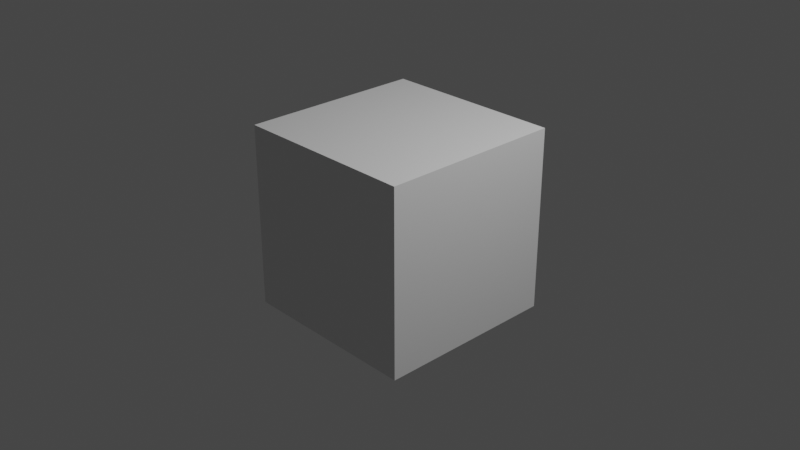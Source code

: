 # Source: clearblock.blend  (saved by Blender 3.6.11; exported with 4.5.12 LTS)
import bpy
from mathutils import Matrix  # noqa: F401  (used for matrix-valued properties, if any)

bpy.ops.wm.read_factory_settings(use_empty=True)
scene = bpy.context.scene
scene.name = 'Scene'

# ---- collections
col_collection = bpy.data.collections.new('Collection'); scene.collection.children.link(col_collection)

# ---- materials (node trees are filled in below, after node groups)
mat_x = bpy.data.materials.new('マテリアル')
mat_x.use_transparent_shadow = False
mat_material = bpy.data.materials.new('Material')
mat_material.alpha_threshold = 0.0
mat_material.use_transparent_shadow = False
mat_material.roughness = 0.5
mat_material.line_color = (0.0, 0.0, 0.0, 1.0)

# ---- material node trees
mat_x.use_nodes = True; mat_x.node_tree.nodes.clear()
_N = mat_x.node_tree.nodes; _L = mat_x.node_tree.links
n0 = _N.new('ShaderNodeBsdfPrincipled'); n0.name = 'プリンシプルBSDF'; n0.location = (10, 300)
n0.distribution = 'GGX'
n0.subsurface_method = 'RANDOM_WALK_SKIN'
n0.inputs[0].default_value = (1.0, 1.0, 1.0, 1.0)
n0.inputs[3].default_value = 1.45
n0.inputs[27].default_value = (1.0, 0.6305, 0.0, 1.0)
n0.inputs[28].default_value = 460.7
n1 = _N.new('ShaderNodeOutputMaterial'); n1.name = 'マテリアル出力'; n1.location = (300, 300)
_L.new(n0.outputs[0], n1.inputs[0])
n1.is_active_output = True
mat_material.use_nodes = True; mat_material.node_tree.nodes.clear()
_N = mat_material.node_tree.nodes; _L = mat_material.node_tree.links
n0 = _N.new('ShaderNodeOutputMaterial'); n0.name = 'Material Output'; n0.location = (300, 300)
n1 = _N.new('ShaderNodeBsdfPrincipled'); n1.name = 'Principled BSDF'; n1.location = (10, 300)
n1.distribution = 'GGX'
n1.subsurface_method = 'RANDOM_WALK_SKIN'
n1.inputs[3].default_value = 1.45
n1.inputs[27].default_value = (0.0, 0.0, 0.0, 1.0)
n1.inputs[28].default_value = 1.0
_L.new(n1.outputs[0], n0.inputs[0])
n0.is_active_output = True

# ---- world
world_world = bpy.data.worlds.new('World'); scene.world = world_world
world_world.use_nodes = True; world_world.node_tree.nodes.clear()
_N = world_world.node_tree.nodes; _L = world_world.node_tree.links
n0 = _N.new('ShaderNodeOutputWorld'); n0.name = 'World Output'; n0.location = (300, 300)
n1 = _N.new('ShaderNodeBackground'); n1.name = 'Background'; n1.location = (10, 300)
n1.inputs[0].default_value = (0.05088, 0.05088, 0.05088, 1.0)
_L.new(n1.outputs[0], n0.inputs[0])
n0.is_active_output = True
world_world.color = (0.05088, 0.05088, 0.05088)
world_world.use_sun_shadow = False
world_world.sun_shadow_jitter_overblur = 0.0

# ---- cameras
cam_camera = bpy.data.cameras.new('Camera')
cam_camera.clip_end = 100.0
cam_camera.ortho_scale = 7.314

# ---- lights
light_light = bpy.data.lights.new('Light', 'POINT')
light_light.transmission_factor = 0.0
light_light.energy = 1000.0
light_light.shadow_soft_size = 0.1
light_light.shadow_maximum_resolution = 0.006
light_light.use_absolute_resolution = True

# ---- meshes
me_cube = bpy.data.meshes.new('Cube')
me_cube.from_pydata([(1.0, 1.0, 1.0), (1.0, 1.0, -1.0), (1.0, -1.0, 1.0), (1.0, -1.0, -1.0), (-1.0, 1.0, 1.0), (-1.0, 1.0, -1.0), (-1.0, -1.0, 1.0), (-1.0, -1.0, -1.0)], [], [(0, 4, 6, 2), (3, 2, 6, 7), (7, 6, 4, 5), (5, 1, 3, 7), (1, 0, 2, 3), (5, 4, 0, 1)])
_uv = me_cube.uv_layers.new(name='UVMap')
_uv.uv.foreach_set('vector', [0.625, 0.5, 0.875, 0.5, 0.875, 0.75, 0.625, 0.75, 0.375, 0.75, 0.625, 0.75, 0.625, 1.0, 0.375, 1.0, 0.375, 0.0, 0.625, 0.0, 0.625, 0.25, 0.375, 0.25, 0.125, 0.5, 0.375, 0.5, 0.375, 0.75, 0.125, 0.75, 0.375, 0.5, 0.625, 0.5, 0.625, 0.75, 0.375, 0.75, 0.375, 0.25, 0.625, 0.25, 0.625, 0.5, 0.375, 0.5])
me_cube.materials.append(mat_material)
me_cube.use_mirror_vertex_groups = False
me_cube.update()

# ---- curves / text
txt_x = bpy.data.curves.new('テキスト', 'FONT')
txt_x.dimensions = '2D'
txt_x.body = 'G\n'
txt_x.materials.append(mat_x)
txt_x.bevel_depth = 0.001
txt_x.fill_mode = 'NONE'
txt_x.align_x = 'CENTER'

# ---- objects
ob_x = bpy.data.objects.new('テキスト', txt_x)
ob_cube = bpy.data.objects.new('Cube', me_cube)
ob_light = bpy.data.objects.new('Light', light_light)
ob_camera = bpy.data.objects.new('Camera', cam_camera)

# ---- transforms, parenting, visibility, modifiers, constraints
ob_x.location = (0.0, 0.0, 0.0)
ob_x.rotation_euler = (1.571, -0.0, 0.0)
ob_cube.location = (0.0, 0.0, 0.0)
ob_cube.lock_rotations_4d = False
ob_cube.empty_display_type = 'ARROWS'
ob_cube.lineart.crease_threshold = 0.0
ob_light.location = (4.076, 1.005, 5.904)
ob_light.rotation_euler = (0.6503, 0.05522, 1.866)
ob_light.lock_rotations_4d = False
ob_light.empty_display_type = 'ARROWS'
ob_light.color = (0.0, 0.0, 0.0, 0.0)
ob_light.lineart.crease_threshold = 0.0
ob_camera.location = (7.359, -6.926, 4.958)
ob_camera.rotation_euler = (1.109, 0.0, 0.8149)
ob_camera.lock_rotations_4d = False
ob_camera.empty_display_type = 'ARROWS'
ob_camera.color = (0.0, 0.0, 0.0, 0.0)
ob_camera.display_type = 'WIRE'
ob_camera.lineart.crease_threshold = 0.0

# ---- collection membership
scene.collection.objects.link(ob_x)
col_collection.objects.link(ob_cube)
col_collection.objects.link(ob_light)
col_collection.objects.link(ob_camera)

# ---- scene / render settings (as saved in the file)
scene.camera = ob_camera
scene.frame_start = 1; scene.frame_end = 250; scene.frame_set(1)
scene.render.engine = 'BLENDER_EEVEE_NEXT'
scene.cycles.sampling_pattern = 'TABULATED_SOBOL'
scene.view_settings.view_transform = 'Filmic'
bpy.context.view_layer.update()
